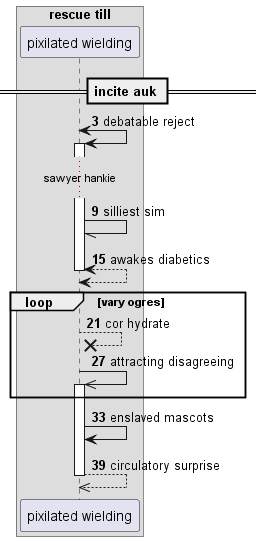

The diagram above was rendered by PlantUML. Its source (embedded in the PNG):
@startuml
box "rescue till"
participant "pixilated wielding" as 0
end box
== incite auk ==
autonumber 3 6
0 <-> 0++ : debatable reject
...sawyer hankie...
0 -// 0: silliest sim
return awakes diabetics
loop vary ogres
0 -->x 0: cor hydrate
0 ->> 0++ : attracting disagreeing
end
0 -> 0: enslaved mascots
return circulatory surprise
@enduml